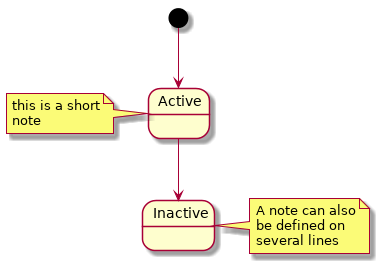

The diagram above was rendered by PlantUML. Its source (embedded in the PNG):
@startuml

[*] --> Active
Active --> Inactive

note left of Active : this is a short\nnote

note right of Inactive
A note can also
be defined on
several lines
end note


@enduml